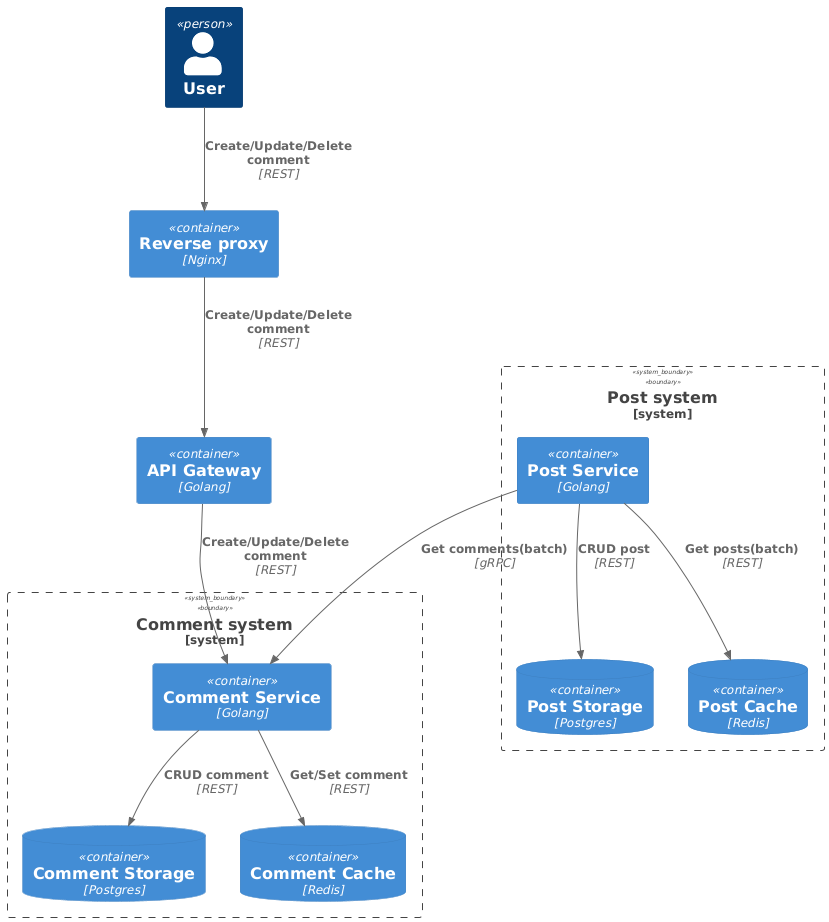

The diagram above was rendered by PlantUML. Its source (embedded in the PNG):
@startuml
!include https://raw.githubusercontent.com/plantuml-stdlib/C4-PlantUML/master/C4_Container.puml

Person(user, "User")

Container(reverseProxy, "Reverse proxy", "Nginx")
Container(apiGateway, "API Gateway", "Golang")

System_Boundary(commentSystem, "Comment system") {
    Container(commentService, "Comment Service", "Golang")
    ContainerDb(commentStorage, "Comment Storage", "Postgres")
    ContainerDb(commentCache, "Comment Cache", "Redis")
}

System_Boundary(postSystem, "Post system") {
    Container(postService, "Post Service", "Golang")
    ContainerDb(postStorage, "Post Storage", "Postgres")
    ContainerDb(postCache, "Post Cache", "Redis")
}


Rel(user, reverseProxy, "Create/Update/Delete comment", "REST")
Rel(reverseProxy, apiGateway, "Create/Update/Delete comment", "REST")
Rel(apiGateway, commentService, "Create/Update/Delete comment", "REST")
Rel(commentService, commentStorage, "CRUD comment", "REST")
Rel(commentService, commentCache, "Get/Set comment", "REST")
Rel(postService, commentService, "Get comments(batch)", "gRPC")
Rel(postService, postCache, "Get posts(batch)", "REST")
Rel(postService, postStorage, "CRUD post", "REST")
@enduml